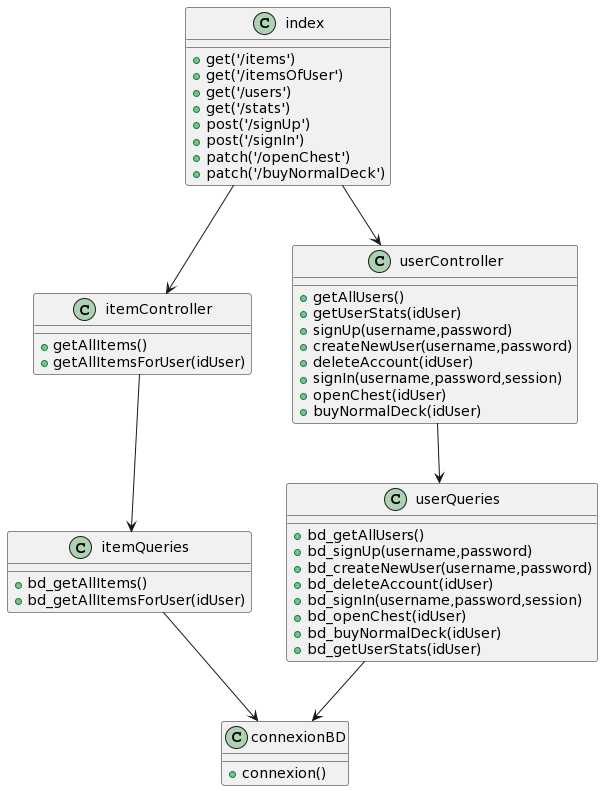

The diagram above was rendered by PlantUML. Its source (embedded in the PNG):
@startuml
class connexionBD {
    +connexion()
}

class itemQueries {
    +bd_getAllItems()
    +bd_getAllItemsForUser(idUser)
}

class userQueries {
    +bd_getAllUsers()
    +bd_signUp(username,password)
    +bd_createNewUser(username,password)
    +bd_deleteAccount(idUser)
    +bd_signIn(username,password,session)
    +bd_openChest(idUser)
    +bd_buyNormalDeck(idUser)
    +bd_getUserStats(idUser)
}

class itemController {
    +getAllItems()
    +getAllItemsForUser(idUser)
}

class userController {
    +getAllUsers()
    +getUserStats(idUser)
    +signUp(username,password)
    +createNewUser(username,password)
    +deleteAccount(idUser)
    +signIn(username,password,session)
    +openChest(idUser)
    +buyNormalDeck(idUser)
    
}

class index{
+get('/items')
+get('/itemsOfUser')
+get('/users')
+get('/stats')
+post('/signUp')
+post('/signIn')
+patch('/openChest')
+patch('/buyNormalDeck')

}
index --> itemController
index --> userController

itemController --> itemQueries
userController --> userQueries

itemQueries --> connexionBD
userQueries --> connexionBD
@enduml